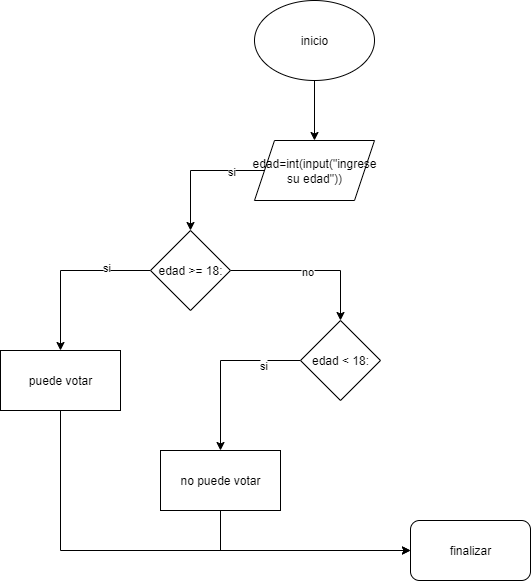

The diagram above was exported from draw.io. Its source (the exported page's mxGraphModel, read from the mxfile embedded in the PNG):
<mxGraphModel dx="1034" dy="1739" grid="1" gridSize="10" guides="1" tooltips="1" connect="1" arrows="1" fold="1" page="1" pageScale="1" pageWidth="827" pageHeight="1169" background="#ffffff" math="0" shadow="0">
  <root>
    <mxCell id="0" />
    <mxCell id="1" parent="0" />
    <mxCell id="G8osQp_AGpySgc87HRO8-5" style="edgeStyle=orthogonalEdgeStyle;rounded=0;orthogonalLoop=1;jettySize=auto;html=1;entryX=0.5;entryY=0;entryDx=0;entryDy=0;" edge="1" parent="1" source="IO-KD0hauqikO_1RGNKp-1" target="IO-KD0hauqikO_1RGNKp-2">
      <mxGeometry relative="1" as="geometry" />
    </mxCell>
    <mxCell id="IO-KD0hauqikO_1RGNKp-1" value="inicio" style="ellipse;whiteSpace=wrap;html=1;" parent="1" vertex="1">
      <mxGeometry x="354" y="-1160" width="120" height="80" as="geometry" />
    </mxCell>
    <mxCell id="G8osQp_AGpySgc87HRO8-2" value="" style="edgeStyle=orthogonalEdgeStyle;rounded=0;orthogonalLoop=1;jettySize=auto;html=1;" edge="1" parent="1" source="IO-KD0hauqikO_1RGNKp-2" target="G8osQp_AGpySgc87HRO8-1">
      <mxGeometry relative="1" as="geometry" />
    </mxCell>
    <mxCell id="G8osQp_AGpySgc87HRO8-15" value="si" style="edgeLabel;html=1;align=center;verticalAlign=middle;resizable=0;points=[];" vertex="1" connectable="0" parent="G8osQp_AGpySgc87HRO8-2">
      <mxGeometry x="-0.4866" relative="1" as="geometry">
        <mxPoint as="offset" />
      </mxGeometry>
    </mxCell>
    <mxCell id="IO-KD0hauqikO_1RGNKp-2" value="edad=int(input(&quot;ingrese su edad&quot;))" style="shape=parallelogram;perimeter=parallelogramPerimeter;whiteSpace=wrap;html=1;fixedSize=1;" parent="1" vertex="1">
      <mxGeometry x="354" y="-1020" width="120" height="60" as="geometry" />
    </mxCell>
    <mxCell id="G8osQp_AGpySgc87HRO8-4" value="" style="edgeStyle=orthogonalEdgeStyle;rounded=0;orthogonalLoop=1;jettySize=auto;html=1;" edge="1" parent="1" source="G8osQp_AGpySgc87HRO8-1" target="G8osQp_AGpySgc87HRO8-3">
      <mxGeometry relative="1" as="geometry" />
    </mxCell>
    <mxCell id="G8osQp_AGpySgc87HRO8-14" value="si" style="edgeLabel;html=1;align=center;verticalAlign=middle;resizable=0;points=[];" vertex="1" connectable="0" parent="G8osQp_AGpySgc87HRO8-4">
      <mxGeometry x="-0.4659" y="-4" relative="1" as="geometry">
        <mxPoint as="offset" />
      </mxGeometry>
    </mxCell>
    <mxCell id="G8osQp_AGpySgc87HRO8-7" value="" style="edgeStyle=orthogonalEdgeStyle;rounded=0;orthogonalLoop=1;jettySize=auto;html=1;" edge="1" parent="1" source="G8osQp_AGpySgc87HRO8-1" target="G8osQp_AGpySgc87HRO8-6">
      <mxGeometry relative="1" as="geometry" />
    </mxCell>
    <mxCell id="G8osQp_AGpySgc87HRO8-17" value="no" style="edgeLabel;html=1;align=center;verticalAlign=middle;resizable=0;points=[];" vertex="1" connectable="0" parent="G8osQp_AGpySgc87HRO8-7">
      <mxGeometry x="-0.055" relative="1" as="geometry">
        <mxPoint as="offset" />
      </mxGeometry>
    </mxCell>
    <mxCell id="G8osQp_AGpySgc87HRO8-1" value="edad &amp;gt;= 18:" style="rhombus;whiteSpace=wrap;html=1;" vertex="1" parent="1">
      <mxGeometry x="250" y="-930" width="80" height="80" as="geometry" />
    </mxCell>
    <mxCell id="G8osQp_AGpySgc87HRO8-11" style="edgeStyle=orthogonalEdgeStyle;rounded=0;orthogonalLoop=1;jettySize=auto;html=1;entryX=0;entryY=0.5;entryDx=0;entryDy=0;" edge="1" parent="1" source="G8osQp_AGpySgc87HRO8-3" target="G8osQp_AGpySgc87HRO8-10">
      <mxGeometry relative="1" as="geometry">
        <Array as="points">
          <mxPoint x="160" y="-610" />
        </Array>
      </mxGeometry>
    </mxCell>
    <mxCell id="G8osQp_AGpySgc87HRO8-3" value="puede votar" style="whiteSpace=wrap;html=1;" vertex="1" parent="1">
      <mxGeometry x="100" y="-810" width="120" height="60" as="geometry" />
    </mxCell>
    <mxCell id="G8osQp_AGpySgc87HRO8-9" value="" style="edgeStyle=orthogonalEdgeStyle;rounded=0;orthogonalLoop=1;jettySize=auto;html=1;" edge="1" parent="1" source="G8osQp_AGpySgc87HRO8-6" target="G8osQp_AGpySgc87HRO8-8">
      <mxGeometry relative="1" as="geometry" />
    </mxCell>
    <mxCell id="G8osQp_AGpySgc87HRO8-16" value="si" style="edgeLabel;html=1;align=center;verticalAlign=middle;resizable=0;points=[];" vertex="1" connectable="0" parent="G8osQp_AGpySgc87HRO8-9">
      <mxGeometry x="-0.5482" y="4" relative="1" as="geometry">
        <mxPoint as="offset" />
      </mxGeometry>
    </mxCell>
    <mxCell id="G8osQp_AGpySgc87HRO8-6" value="edad &amp;lt; 18:" style="rhombus;whiteSpace=wrap;html=1;" vertex="1" parent="1">
      <mxGeometry x="400" y="-840" width="80" height="80" as="geometry" />
    </mxCell>
    <mxCell id="G8osQp_AGpySgc87HRO8-12" style="edgeStyle=orthogonalEdgeStyle;rounded=0;orthogonalLoop=1;jettySize=auto;html=1;entryX=0;entryY=0.5;entryDx=0;entryDy=0;" edge="1" parent="1" source="G8osQp_AGpySgc87HRO8-8" target="G8osQp_AGpySgc87HRO8-10">
      <mxGeometry relative="1" as="geometry">
        <Array as="points">
          <mxPoint x="320" y="-610" />
        </Array>
      </mxGeometry>
    </mxCell>
    <mxCell id="G8osQp_AGpySgc87HRO8-8" value="no puede votar" style="whiteSpace=wrap;html=1;" vertex="1" parent="1">
      <mxGeometry x="260" y="-710" width="120" height="60" as="geometry" />
    </mxCell>
    <mxCell id="G8osQp_AGpySgc87HRO8-10" value="finalizar" style="rounded=1;whiteSpace=wrap;html=1;" vertex="1" parent="1">
      <mxGeometry x="510" y="-640" width="120" height="60" as="geometry" />
    </mxCell>
  </root>
</mxGraphModel>